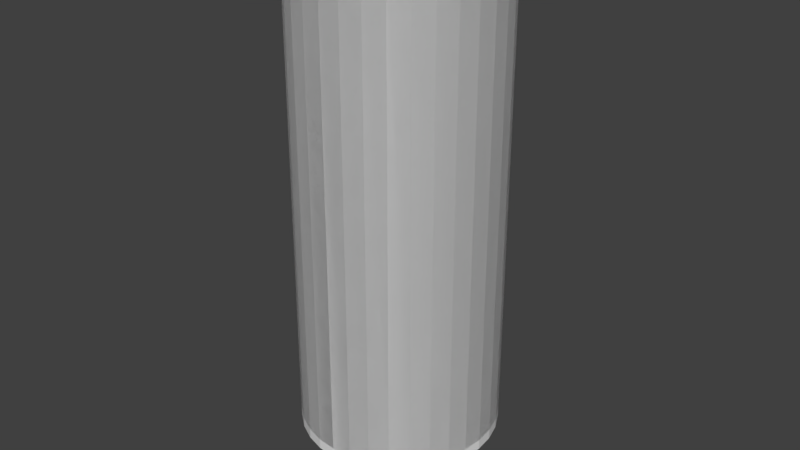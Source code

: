 # Source: Combustion_Chamber.blend  (saved by Blender 2.79.0; exported with 4.5.12 LTS)
import bpy
from mathutils import Matrix  # noqa: F401  (used for matrix-valued properties, if any)

bpy.ops.wm.read_factory_settings(use_empty=True)
scene = bpy.context.scene
scene.name = 'Scene'

# ---- collections
col_collection_1 = bpy.data.collections.new('Collection 1'); scene.collection.children.link(col_collection_1)

# ---- world
world_world = bpy.data.worlds.new('World'); scene.world = world_world
world_world.color = (0.05088, 0.05088, 0.05088)
world_world.use_sun_shadow = False
world_world.sun_shadow_jitter_overblur = 0.0
world_world.cycles.sampling_method = 'MANUAL'

# ---- meshes
me_circle = bpy.data.meshes.new('Circle')
me_circle.from_pydata([(0.0, 1.0, 0.0), (-0.1951, 0.9808, 0.0), (-0.3827, 0.9239, 0.0), (-0.5556, 0.8315, 0.0), (-0.7071, 0.7071, 0.0), (-0.8315, 0.5556, 0.0), (-0.9239, 0.3827, 0.0), (-0.9808, 0.1951, 0.0), (-1.0, 7.55e-08, 0.0), (-0.9808, -0.1951, 0.0), (-0.9239, -0.3827, 0.0), (-0.8315, -0.5556, 0.0), (-0.7071, -0.7071, 0.0), (-0.5556, -0.8315, 0.0), (-0.3827, -0.9239, 0.0), (-0.1951, -0.9808, 0.0), (3.258e-07, -1.0, 0.0), (0.1951, -0.9808, 0.0), (0.3827, -0.9239, 0.0), (0.5556, -0.8315, 0.0), (0.7071, -0.7071, 0.0), (0.8315, -0.5556, 0.0), (0.9239, -0.3827, 0.0), (0.9808, -0.1951, 0.0), (1.0, 9.656e-07, 0.0), (0.9808, 0.1951, 0.0), (0.9239, 0.3827, 0.0), (0.8315, 0.5556, 0.0), (0.7071, 0.7071, 0.0), (0.5556, 0.8315, 0.0), (0.3827, 0.9239, 0.0), (0.1951, 0.9808, 0.0)], [(1, 0), (2, 1), (3, 2), (4, 3), (5, 4), (6, 5), (7, 6), (8, 7), (9, 8), (10, 9), (11, 10), (12, 11), (13, 12), (14, 13), (15, 14), (16, 15), (17, 16), (18, 17), (19, 18), (20, 19), (21, 20), (22, 21), (23, 22), (24, 23), (25, 24), (26, 25), (27, 26), (28, 27), (29, 28), (30, 29), (31, 30), (0, 31)], [])
me_circle.use_remesh_preserve_volume = False
me_circle.use_remesh_preserve_attributes = False
me_circle.use_mirror_vertex_groups = False
me_circle.update()
me_cylinder = bpy.data.meshes.new('Cylinder')
me_cylinder.from_pydata([(0.0, 1.0, -1.0), (0.0, 1.0, 1.0), (0.1951, 0.9808, -1.0), (0.1951, 0.9808, 1.0), (0.3827, 0.9239, -1.0), (0.3827, 0.9239, 1.0), (0.5556, 0.8315, -1.0), (0.5556, 0.8315, 1.0), (0.7071, 0.7071, -1.0), (0.7071, 0.7071, 1.0), (0.8315, 0.5556, -1.0), (0.8315, 0.5556, 1.0), (0.9239, 0.3827, -1.0), (0.9239, 0.3827, 1.0), (0.9808, 0.1951, -1.0), (0.9808, 0.1951, 1.0), (1.0, 7.55e-08, -1.0), (1.0, 7.55e-08, 1.0), (0.9808, -0.1951, -1.0), (0.9808, -0.1951, 1.0), (0.9239, -0.3827, -1.0), (0.9239, -0.3827, 1.0), (0.8315, -0.5556, -1.0), (0.8315, -0.5556, 1.0), (0.7071, -0.7071, -1.0), (0.7071, -0.7071, 1.0), (0.5556, -0.8315, -1.0), (0.5556, -0.8315, 1.0), (0.3827, -0.9239, -1.0), (0.3827, -0.9239, 1.0), (0.1951, -0.9808, -1.0), (0.1951, -0.9808, 1.0), (-3.258e-07, -1.0, -1.0), (-3.258e-07, -1.0, 1.0), (-0.1951, -0.9808, -1.0), (-0.1951, -0.9808, 1.0), (-0.3827, -0.9239, -1.0), (-0.3827, -0.9239, 1.0), (-0.5556, -0.8315, -1.0), (-0.5556, -0.8315, 1.0), (-0.7071, -0.7071, -1.0), (-0.7071, -0.7071, 1.0), (-0.8315, -0.5556, -1.0), (-0.8315, -0.5556, 1.0), (-0.9239, -0.3827, -1.0), (-0.9239, -0.3827, 1.0), (-0.9808, -0.1951, -1.0), (-0.9808, -0.1951, 1.0), (-1.0, 9.656e-07, -1.0), (-1.0, 9.656e-07, 1.0), (-0.9808, 0.1951, -1.0), (-0.9808, 0.1951, 1.0), (-0.9239, 0.3827, -1.0), (-0.9239, 0.3827, 1.0), (-0.8315, 0.5556, -1.0), (-0.8315, 0.5556, 1.0), (-0.7071, 0.7071, -1.0), (-0.7071, 0.7071, 1.0), (-0.5556, 0.8315, -1.0), (-0.5556, 0.8315, 1.0), (-0.3827, 0.9239, -1.0), (-0.3827, 0.9239, 1.0), (-0.1951, 0.9808, -1.0), (-0.1951, 0.9808, 1.0), (0.1951, 0.9808, 1.0), (0.0, 1.0, 1.0), (0.3827, 0.9239, 1.0), (0.5556, 0.8315, 1.0), (0.7071, 0.7071, 1.0), (0.8315, 0.5556, 1.0), (0.9239, 0.3827, 1.0), (0.9808, 0.1951, 1.0), (1.0, 7.55e-08, 1.0), (0.9808, -0.1951, 1.0), (0.9239, -0.3827, 1.0), (0.8315, -0.5556, 1.0), (0.7071, -0.7071, 1.0), (0.5556, -0.8315, 1.0), (0.3827, -0.9239, 1.0), (0.1951, -0.9808, 1.0), (-3.258e-07, -1.0, 1.0), (-0.1951, -0.9808, 1.0), (-0.3827, -0.9239, 1.0), (-0.5556, -0.8315, 1.0), (-0.7071, -0.7071, 1.0), (-0.8315, -0.5556, 1.0), (-0.9239, -0.3827, 1.0), (-0.9808, -0.1951, 1.0), (-1.0, 9.656e-07, 1.0), (-0.9808, 0.1951, 1.0), (-0.9239, 0.3827, 1.0), (-0.8315, 0.5556, 1.0), (-0.7071, 0.7071, 1.0), (-0.5556, 0.8315, 1.0), (-0.3827, 0.9239, 1.0), (-0.1951, 0.9808, 1.0), (0.1697, 0.8531, 1.0), (1.546e-08, 0.8698, 1.0), (0.3329, 0.8036, 1.0), (0.4832, 0.7232, 1.0), (0.6151, 0.6151, 1.0), (0.7232, 0.4832, 1.0), (0.8036, 0.3329, 1.0), (0.8531, 0.1697, 1.0), (0.8698, 1.028e-07, 1.0), (0.8531, -0.1697, 1.0), (0.8036, -0.3329, 1.0), (0.7232, -0.4832, 1.0), (0.6151, -0.6151, 1.0), (0.4832, -0.7232, 1.0), (0.3329, -0.8036, 1.0), (0.1697, -0.8531, 1.0), (-2.68e-07, -0.8698, 1.0), (-0.1697, -0.8531, 1.0), (-0.3329, -0.8036, 1.0), (-0.4832, -0.7232, 1.0), (-0.6151, -0.6151, 1.0), (-0.7232, -0.4832, 1.0), (-0.8036, -0.3329, 1.0), (-0.8531, -0.1697, 1.0), (-0.8698, 8.77e-07, 1.0), (-0.8531, 0.1697, 1.0), (-0.8036, 0.3329, 1.0), (-0.7232, 0.4832, 1.0), (-0.6151, 0.6151, 1.0), (-0.4832, 0.7232, 1.0), (-0.3329, 0.8036, 1.0), (-0.1697, 0.8531, 1.0), (0.1951, 0.9808, -0.9579), (8.742e-07, 1.0, -0.9579), (0.3827, 0.9239, -0.9579), (0.5556, 0.8315, -0.9579), (0.7071, 0.7071, -0.9579), (0.8315, 0.5556, -0.9579), (0.9239, 0.3827, -0.9579), (0.9808, 0.1951, -0.9579), (1.0, 7.55e-08, -0.9579), (0.9808, -0.1951, -0.9579), (0.9239, -0.3827, -0.9579), (0.8315, -0.5556, -0.9579), (0.7071, -0.7071, -0.9579), (0.5556, -0.8315, -0.9579), (0.3827, -0.9239, -0.9579), (0.1951, -0.9808, -0.9579), (5.484e-07, -1.0, -0.9579), (-0.1951, -0.9808, -0.9579), (-0.3827, -0.9239, -0.9579), (-0.5556, -0.8315, -0.9579), (-0.7071, -0.7071, -0.9579), (-0.8315, -0.5556, -0.9579), (-0.9239, -0.3827, -0.9579), (-0.9808, -0.1951, -0.9579), (-1.0, 9.656e-07, -0.9579), (-0.9808, 0.1951, -0.9579), (-0.9239, 0.3827, -0.9579), (-0.8315, 0.5556, -0.9579), (-0.7071, 0.7071, -0.9579), (-0.5556, 0.8315, -0.9579), (-0.3827, 0.9239, -0.9579), (-0.1951, 0.9808, -0.9579), (-0.4972, 0.896, -0.9629), (-0.5037, 0.8954, -0.9629), (-0.5099, 0.8935, -0.9629), (-0.5157, 0.8904, -0.9629), (-0.5207, 0.8863, -0.9629), (-0.5249, 0.8812, -0.9629), (-0.5279, 0.8754, -0.9629), (-0.5298, 0.8692, -0.9629), (-0.5305, 0.8627, -0.9629), (-0.5298, 0.8562, -0.9629), (-0.5279, 0.8499, -0.9629), (-0.5249, 0.8442, -0.9629), (-0.5207, 0.8391, -0.9629), (-0.5157, 0.835, -0.9629), (-0.5099, 0.8319, -0.9629), (-0.5037, 0.83, -0.9629), (-0.4972, 0.8293, -0.9629), (-0.4906, 0.83, -0.9629), (-0.4844, 0.8319, -0.9629), (-0.4786, 0.835, -0.9629), (-0.4736, 0.8391, -0.9629), (-0.4694, 0.8442, -0.9629), (-0.4664, 0.8499, -0.9629), (-0.4645, 0.8562, -0.9629), (-0.4638, 0.8627, -0.9629), (-0.4645, 0.8692, -0.9629), (-0.4664, 0.8754, -0.9629), (-0.4694, 0.8812, -0.9629), (-0.4736, 0.8863, -0.9629), (-0.4786, 0.8904, -0.9629), (-0.4844, 0.8935, -0.9629), (-0.4906, 0.8954, -0.9629)], [(161, 160), (162, 161), (163, 162), (164, 163), (165, 164), (166, 165), (167, 166), (168, 167), (169, 168), (170, 169), (171, 170), (172, 171), (173, 172), (174, 173), (175, 174), (176, 175), (177, 176), (178, 177), (179, 178), (180, 179), (181, 180), (182, 181), (183, 182), (184, 183), (185, 184), (186, 185), (187, 186), (188, 187), (189, 188), (190, 189), (191, 190), (160, 191)], [(65, 1, 3, 64), (64, 3, 5, 66), (66, 5, 7, 67), (67, 7, 9, 68), (68, 9, 11, 69), (69, 11, 13, 70), (70, 13, 15, 71), (71, 15, 17, 72), (72, 17, 19, 73), (73, 19, 21, 74), (74, 21, 23, 75), (75, 23, 25, 76), (76, 25, 27, 77), (77, 27, 29, 78), (78, 29, 31, 79), (79, 31, 33, 80), (80, 33, 35, 81), (81, 35, 37, 82), (82, 37, 39, 83), (83, 39, 41, 84), (84, 41, 43, 85), (85, 43, 45, 86), (86, 45, 47, 87), (87, 47, 49, 88), (88, 49, 51, 89), (89, 51, 53, 90), (90, 53, 55, 91), (91, 55, 57, 92), (92, 57, 59, 93), (93, 59, 61, 94), (15, 13, 134, 135), (94, 61, 63, 95), (95, 63, 1, 65), (0, 2, 4, 6, 8, 10, 12, 14, 16, 18, 20, 22, 24, 26, 28, 30, 32, 34, 36, 38, 40, 42, 44, 46, 48, 50, 52, 54, 56, 58, 60, 62), (0, 65, 64, 2), (62, 95, 65, 0), (2, 64, 66, 4), (4, 66, 67, 6), (6, 67, 68, 8), (8, 68, 69, 10), (10, 69, 70, 12), (12, 70, 71, 14), (14, 71, 72, 16), (16, 72, 73, 18), (18, 73, 74, 20), (20, 74, 75, 22), (22, 75, 76, 24), (24, 76, 77, 26), (26, 77, 78, 28), (28, 78, 79, 30), (30, 79, 80, 32), (32, 80, 81, 34), (34, 81, 82, 36), (36, 82, 83, 38), (38, 83, 84, 40), (40, 84, 85, 42), (42, 85, 86, 44), (44, 86, 87, 46), (46, 87, 88, 48), (48, 88, 89, 50), (50, 89, 90, 52), (52, 90, 91, 54), (54, 91, 92, 56), (56, 92, 93, 58), (58, 93, 94, 60), (60, 94, 95, 62), (90, 89, 121, 122), (77, 76, 108, 109), (64, 65, 97, 96), (91, 90, 122, 123), (78, 77, 109, 110), (65, 95, 127, 97), (92, 91, 123, 124), (79, 78, 110, 111), (66, 64, 96, 98), (93, 92, 124, 125), (80, 79, 111, 112), (67, 66, 98, 99), (94, 93, 125, 126), (81, 80, 112, 113), (68, 67, 99, 100), (95, 94, 126, 127), (82, 81, 113, 114), (69, 68, 100, 101), (83, 82, 114, 115), (70, 69, 101, 102), (84, 83, 115, 116), (71, 70, 102, 103), (85, 84, 116, 117), (72, 71, 103, 104), (86, 85, 117, 118), (73, 72, 104, 105), (87, 86, 118, 119), (74, 73, 105, 106), (88, 87, 119, 120), (75, 74, 106, 107), (89, 88, 120, 121), (76, 75, 107, 108), (128, 129, 159, 158, 157, 156, 155, 154, 153, 152, 151, 150, 149, 148, 147, 146, 145, 144, 143, 142, 141, 140, 139, 138, 137, 136, 135, 134, 133, 132, 131, 130), (33, 31, 143, 144), (51, 49, 152, 153), (7, 5, 130, 131), (25, 23, 139, 140), (43, 41, 148, 149), (61, 59, 157, 158), (17, 15, 135, 136), (35, 33, 144, 145), (53, 51, 153, 154), (9, 7, 131, 132), (27, 25, 140, 141), (45, 43, 149, 150), (63, 61, 158, 159), (19, 17, 136, 137), (37, 35, 145, 146), (55, 53, 154, 155), (11, 9, 132, 133), (29, 27, 141, 142), (47, 45, 150, 151), (3, 1, 129, 128), (1, 63, 159, 129), (21, 19, 137, 138), (39, 37, 146, 147), (57, 55, 155, 156), (13, 11, 133, 134), (31, 29, 142, 143), (49, 47, 151, 152), (5, 3, 128, 130), (23, 21, 138, 139), (41, 39, 147, 148), (59, 57, 156, 157)])
me_cylinder.use_remesh_preserve_volume = False
me_cylinder.use_remesh_preserve_attributes = False
me_cylinder.use_mirror_vertex_groups = False
me_cylinder.update()

# ---- objects
ob_circle = bpy.data.objects.new('Circle', me_circle)
ob_cylinder = bpy.data.objects.new('Cylinder', me_cylinder)

# ---- transforms, parenting, visibility, modifiers, constraints
ob_circle.location = (25.6, -33.79, -95.21)
ob_circle.scale = (16.0, 16.0, 1.0)
ob_circle.lineart.crease_threshold = 0.0
ob_cylinder.location = (22.75, -37.48, 2.655)
ob_cylinder.scale = (30.0, 30.0, 75.0)
ob_cylinder.lineart.crease_threshold = 0.0

# ---- collection membership
col_collection_1.objects.link(ob_circle)
col_collection_1.objects.link(ob_cylinder)

# ---- scene / render settings (as saved in the file)
scene.frame_start = 1; scene.frame_end = 250; scene.frame_set(0)
scene.render.engine = 'BLENDER_EEVEE_NEXT'
scene.render.resolution_percentage = 50
scene.render.dither_intensity = 0.0
scene.cycles.use_denoising = False
scene.cycles.samples = 128
scene.cycles.sampling_pattern = 'TABULATED_SOBOL'
scene.cycles.use_adaptive_sampling = False
scene.cycles.use_light_tree = False
scene.cycles.blur_glossy = 0.0
scene.cycles.sample_clamp_indirect = 0.0
scene.view_settings.view_transform = 'Standard'
bpy.context.view_layer.update()

# ---- added for rendering (the .blend has no active camera and no usable light): camera, sun
cam_auto = bpy.data.cameras.new('AutoCamera')
cam_auto.lens = 50.0
cam_auto.sensor_width = 36.0
cam_auto.clip_end = 3126.8
ob_auto_camera = bpy.data.objects.new('AutoCamera', cam_auto)
scene.collection.objects.link(ob_auto_camera)
ob_auto_camera.location = (200.914, -251.281, 133.757)
ob_auto_camera.rotation_euler = (1.09748, -7.21219e-08, 0.694738)
scene.camera = ob_auto_camera
light_auto_sun = bpy.data.lights.new('AutoSun', 'SUN')
light_auto_sun.energy = 3.0
light_auto_sun.angle = 0.0523599
ob_auto_sun = bpy.data.objects.new('AutoSun', light_auto_sun)
scene.collection.objects.link(ob_auto_sun)
ob_auto_sun.rotation_euler = (0.872665, 0.174533, 0.523599)
bpy.context.view_layer.update()
